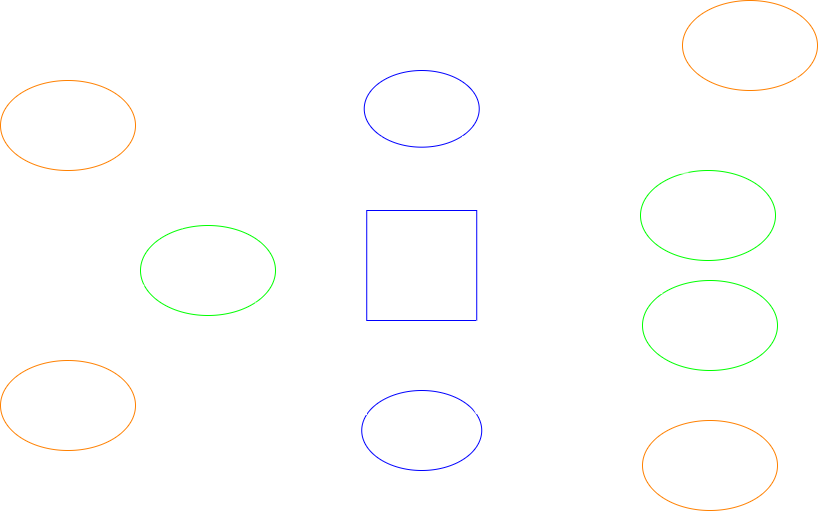

The diagram above was exported from draw.io. Its source (the exported page's mxGraphModel, read from the mxfile embedded in the PNG):
<mxGraphModel dx="1042" dy="562" grid="1" gridSize="10" guides="1" tooltips="1" connect="1" arrows="1" fold="1" page="1" pageScale="1" pageWidth="827" pageHeight="1169" math="0" shadow="0">
  <root>
    <mxCell id="0" />
    <mxCell id="1" parent="0" />
    <mxCell id="q-u04pYIugYORiBnjk78-12" parent="1" style="ellipse;whiteSpace=wrap;html=1;fillColor=none;perimeterSpacing=1;" value="" vertex="1">
      <mxGeometry height="440" width="242.45" x="310" y="50" as="geometry" />
    </mxCell>
    <mxCell id="pY7hjojVCH0S-1vgAjmG-1" parent="1" style="whiteSpace=wrap;html=1;aspect=fixed;fillColor=none;strokeColor=light-dark(#000000,#0000FF);" value="&lt;font style=&quot;font-size: 18px;&quot;&gt;Система мониторинга дорожного покрытия&lt;/font&gt;" vertex="1">
      <mxGeometry height="110" width="110" x="376.23" y="210" as="geometry" />
    </mxCell>
    <mxCell id="q-u04pYIugYORiBnjk78-1" parent="1" style="ellipse;whiteSpace=wrap;html=1;fillColor=none;strokeColor=light-dark(#000000,#0000FF);" value="&lt;font style=&quot;font-size: 20px;&quot;&gt;Облачная система&lt;/font&gt;" vertex="1">
      <mxGeometry height="76.67" width="115" x="373.73" y="70" as="geometry" />
    </mxCell>
    <mxCell id="q-u04pYIugYORiBnjk78-2" edge="1" parent="1" source="pY7hjojVCH0S-1vgAjmG-1" style="edgeStyle=orthogonalEdgeStyle;rounded=0;orthogonalLoop=1;jettySize=auto;html=1;exitX=0.136;exitY=-0.011;exitDx=0;exitDy=0;entryX=0;entryY=1;entryDx=0;entryDy=0;exitPerimeter=0;" target="q-u04pYIugYORiBnjk78-1">
      <mxGeometry relative="1" as="geometry" />
    </mxCell>
    <mxCell id="q-u04pYIugYORiBnjk78-3" edge="1" parent="1" source="q-u04pYIugYORiBnjk78-1" style="edgeStyle=orthogonalEdgeStyle;rounded=0;orthogonalLoop=1;jettySize=auto;html=1;exitX=1;exitY=1;exitDx=0;exitDy=0;entryX=0.869;entryY=-0.003;entryDx=0;entryDy=0;entryPerimeter=0;" target="pY7hjojVCH0S-1vgAjmG-1">
      <mxGeometry relative="1" as="geometry" />
    </mxCell>
    <mxCell id="q-u04pYIugYORiBnjk78-4" parent="1" style="text;html=1;whiteSpace=wrap;strokeColor=none;fillColor=none;align=center;verticalAlign=middle;rounded=0;" value="Хранение и получение данных" vertex="1">
      <mxGeometry height="30" width="60" x="401.23" y="160" as="geometry" />
    </mxCell>
    <mxCell id="q-u04pYIugYORiBnjk78-6" parent="1" style="ellipse;whiteSpace=wrap;html=1;fillColor=none;strokeColor=light-dark(#000000,#0000FF);" value="&lt;font style=&quot;font-size: 20px;&quot;&gt;Аналитика данных&lt;/font&gt;" vertex="1">
      <mxGeometry height="80" width="120" x="371.23" y="390" as="geometry" />
    </mxCell>
    <mxCell id="q-u04pYIugYORiBnjk78-9" parent="1" style="text;html=1;whiteSpace=wrap;strokeColor=none;fillColor=none;align=center;verticalAlign=middle;rounded=0;" value="Выявление дефектов и прогнозирование событий" vertex="1">
      <mxGeometry height="30" width="60" x="401.23" y="340" as="geometry" />
    </mxCell>
    <mxCell id="q-u04pYIugYORiBnjk78-10" edge="1" parent="1" source="q-u04pYIugYORiBnjk78-6" style="edgeStyle=orthogonalEdgeStyle;rounded=0;orthogonalLoop=1;jettySize=auto;html=1;exitX=0.957;exitY=0.308;exitDx=0;exitDy=0;entryX=1;entryY=1;entryDx=0;entryDy=0;startArrow=classic;startFill=1;endArrow=none;endFill=0;exitPerimeter=0;" target="pY7hjojVCH0S-1vgAjmG-1">
      <mxGeometry relative="1" as="geometry" />
    </mxCell>
    <mxCell id="q-u04pYIugYORiBnjk78-11" edge="1" parent="1" source="q-u04pYIugYORiBnjk78-6" style="edgeStyle=orthogonalEdgeStyle;rounded=0;orthogonalLoop=1;jettySize=auto;html=1;exitX=0.04;exitY=0.306;exitDx=0;exitDy=0;entryX=0;entryY=1;entryDx=0;entryDy=0;exitPerimeter=0;" target="pY7hjojVCH0S-1vgAjmG-1">
      <mxGeometry relative="1" as="geometry" />
    </mxCell>
    <mxCell id="q-u04pYIugYORiBnjk78-16" parent="1" style="ellipse;whiteSpace=wrap;html=1;fillColor=none;strokeColor=light-dark(#000000,#00FF00);" value="&lt;font style=&quot;font-size: 15px;&quot;&gt;Автомобильный агент&lt;/font&gt;" vertex="1">
      <mxGeometry height="90" width="135" x="652" y="280" as="geometry" />
    </mxCell>
    <mxCell id="q-u04pYIugYORiBnjk78-17" parent="1" style="ellipse;whiteSpace=wrap;html=1;fillColor=none;strokeColor=light-dark(#000000,#00FF00);" value="&lt;font style=&quot;font-size: 15px;&quot;&gt;Агент дрона&lt;/font&gt;" vertex="1">
      <mxGeometry height="90" width="135" x="650" y="170.00000000000003" as="geometry" />
    </mxCell>
    <mxCell id="q-u04pYIugYORiBnjk78-18" parent="1" style="ellipse;whiteSpace=wrap;html=1;fillColor=none;strokeColor=light-dark(#000000,#00FF00);" value="&lt;font style=&quot;font-size: 15px;&quot;&gt;Агент приложения&lt;/font&gt;" vertex="1">
      <mxGeometry height="90" width="135" x="150" y="225" as="geometry" />
    </mxCell>
    <mxCell id="q-u04pYIugYORiBnjk78-19" parent="1" style="ellipse;whiteSpace=wrap;html=1;fillColor=none;strokeColor=light-dark(#000000,#FF8000);" value="&lt;font style=&quot;font-size: 15px;&quot;&gt;Пешеходы и водители&lt;/font&gt;" vertex="1">
      <mxGeometry height="90" width="135" x="10" y="80" as="geometry" />
    </mxCell>
    <mxCell id="q-u04pYIugYORiBnjk78-20" parent="1" style="ellipse;whiteSpace=wrap;html=1;fillColor=none;strokeColor=light-dark(#000000,#FF8000);" value="&lt;font style=&quot;font-size: 15px;&quot;&gt;Муниципальные службы&lt;/font&gt;" vertex="1">
      <mxGeometry height="90" width="135" x="10" y="360" as="geometry" />
    </mxCell>
    <mxCell id="q-u04pYIugYORiBnjk78-22" parent="1" style="ellipse;whiteSpace=wrap;html=1;fillColor=none;strokeColor=light-dark(#000000,#FF8000);" value="&lt;font style=&quot;font-size: 15px;&quot;&gt;Автомобиль&lt;/font&gt;" vertex="1">
      <mxGeometry height="90" width="135" x="652" y="420" as="geometry" />
    </mxCell>
    <mxCell id="q-u04pYIugYORiBnjk78-23" parent="1" style="ellipse;whiteSpace=wrap;html=1;fillColor=none;strokeColor=light-dark(#000000,#FF8000);" value="&lt;font style=&quot;font-size: 15px;&quot;&gt;Дрон&lt;/font&gt;" vertex="1">
      <mxGeometry height="90" width="135" x="692" as="geometry" />
    </mxCell>
    <mxCell id="q-u04pYIugYORiBnjk78-28" edge="1" parent="1" source="q-u04pYIugYORiBnjk78-17" style="endArrow=classic;html=1;rounded=0;exitX=0.356;exitY=0.028;exitDx=0;exitDy=0;entryX=0.955;entryY=0.281;entryDx=0;entryDy=0;entryPerimeter=0;exitPerimeter=0;" target="q-u04pYIugYORiBnjk78-12" value="">
      <mxGeometry height="50" relative="1" width="50" as="geometry">
        <mxPoint x="630" y="320" as="sourcePoint" />
        <mxPoint x="680" y="270" as="targetPoint" />
      </mxGeometry>
    </mxCell>
    <mxCell id="q-u04pYIugYORiBnjk78-29" parent="1" style="text;html=1;whiteSpace=wrap;strokeColor=none;fillColor=none;align=center;verticalAlign=middle;rounded=0;" value="Выполнение полета и передача данных с датчиков" vertex="1">
      <mxGeometry height="30" width="110" x="670" y="100" as="geometry" />
    </mxCell>
    <mxCell id="q-u04pYIugYORiBnjk78-30" edge="1" parent="1" source="q-u04pYIugYORiBnjk78-23" style="endArrow=classic;html=1;rounded=0;exitX=1;exitY=1;exitDx=0;exitDy=0;entryX=0.806;entryY=0.101;entryDx=0;entryDy=0;entryPerimeter=0;" target="q-u04pYIugYORiBnjk78-17" value="">
      <mxGeometry height="50" relative="1" width="50" as="geometry">
        <mxPoint x="789" y="120" as="sourcePoint" />
        <mxPoint x="720" y="153" as="targetPoint" />
      </mxGeometry>
    </mxCell>
    <mxCell id="q-u04pYIugYORiBnjk78-31" parent="1" style="text;html=1;whiteSpace=wrap;strokeColor=none;fillColor=none;align=center;verticalAlign=middle;rounded=0;" value="Сбор и передача аэровизуальных данных и полученных метаданных&amp;nbsp;" vertex="1">
      <mxGeometry height="30" width="60" x="552.45" y="100" as="geometry" />
    </mxCell>
    <mxCell id="q-u04pYIugYORiBnjk78-33" edge="1" parent="1" source="q-u04pYIugYORiBnjk78-16" style="endArrow=classic;html=1;rounded=0;exitX=0;exitY=0;exitDx=0;exitDy=0;entryX=0.997;entryY=0.544;entryDx=0;entryDy=0;entryPerimeter=0;" target="q-u04pYIugYORiBnjk78-12" value="">
      <mxGeometry height="50" relative="1" width="50" as="geometry">
        <mxPoint x="727" y="290" as="sourcePoint" />
        <mxPoint x="610" y="313" as="targetPoint" />
      </mxGeometry>
    </mxCell>
    <mxCell id="q-u04pYIugYORiBnjk78-34" edge="1" parent="1" source="q-u04pYIugYORiBnjk78-22" style="endArrow=classic;html=1;rounded=0;exitX=0.147;exitY=0.111;exitDx=0;exitDy=0;entryX=0;entryY=1;entryDx=0;entryDy=0;exitPerimeter=0;" target="q-u04pYIugYORiBnjk78-16" value="">
      <mxGeometry height="50" relative="1" width="50" as="geometry">
        <mxPoint x="660" y="380" as="sourcePoint" />
        <mxPoint x="660" y="450" as="targetPoint" />
      </mxGeometry>
    </mxCell>
    <mxCell id="q-u04pYIugYORiBnjk78-36" edge="1" parent="1" source="q-u04pYIugYORiBnjk78-12" style="endArrow=classic;html=1;rounded=0;entryX=0.001;entryY=0.586;entryDx=0;entryDy=0;entryPerimeter=0;exitX=0.989;exitY=0.389;exitDx=0;exitDy=0;exitPerimeter=0;" target="q-u04pYIugYORiBnjk78-17" value="">
      <mxGeometry height="50" relative="1" width="50" as="geometry">
        <mxPoint x="554" y="260" as="sourcePoint" />
        <mxPoint x="640" y="218" as="targetPoint" />
      </mxGeometry>
    </mxCell>
    <mxCell id="q-u04pYIugYORiBnjk78-37" parent="1" style="text;html=1;whiteSpace=wrap;strokeColor=none;fillColor=none;align=center;verticalAlign=middle;rounded=0;" value="Корректировка полетов" vertex="1">
      <mxGeometry height="30" width="60" x="570" y="230" as="geometry" />
    </mxCell>
    <mxCell id="q-u04pYIugYORiBnjk78-38" parent="1" style="text;html=1;whiteSpace=wrap;strokeColor=none;fillColor=none;align=center;verticalAlign=middle;rounded=0;" value="Предоставление видеопотока и телеметрии" vertex="1">
      <mxGeometry height="30" width="60" x="695" y="380" as="geometry" />
    </mxCell>
    <mxCell id="q-u04pYIugYORiBnjk78-39" parent="1" style="text;html=1;whiteSpace=wrap;strokeColor=none;fillColor=none;align=center;verticalAlign=middle;rounded=0;" value="Передача предварительно обработанных данных о дефектах" vertex="1">
      <mxGeometry height="30" width="60" x="570" y="320" as="geometry" />
    </mxCell>
    <mxCell id="q-u04pYIugYORiBnjk78-40" edge="1" parent="1" source="q-u04pYIugYORiBnjk78-12" style="endArrow=classic;html=1;rounded=0;entryX=0.87;entryY=0.168;entryDx=0;entryDy=0;entryPerimeter=0;exitX=0;exitY=0;exitDx=0;exitDy=0;" target="q-u04pYIugYORiBnjk78-18" value="">
      <mxGeometry height="50" relative="1" width="50" as="geometry">
        <mxPoint x="310" y="240" as="sourcePoint" />
        <mxPoint x="260" y="270" as="targetPoint" />
      </mxGeometry>
    </mxCell>
    <mxCell id="q-u04pYIugYORiBnjk78-41" parent="1" style="text;html=1;whiteSpace=wrap;strokeColor=none;fillColor=none;align=center;verticalAlign=middle;rounded=0;" value="Обработанные данные, визуализация результатов" vertex="1">
      <mxGeometry height="30" width="60" x="240" y="130" as="geometry" />
    </mxCell>
    <mxCell id="q-u04pYIugYORiBnjk78-43" parent="1" style="text;html=1;whiteSpace=wrap;strokeColor=none;fillColor=none;align=center;verticalAlign=middle;rounded=0;" value="Дэшборд с аналитикой состояния дорог" vertex="1">
      <mxGeometry height="30" width="60" x="47.5" y="280" as="geometry" />
    </mxCell>
    <mxCell id="q-u04pYIugYORiBnjk78-44" edge="1" parent="1" source="q-u04pYIugYORiBnjk78-18" style="endArrow=classic;html=1;rounded=0;exitX=0.026;exitY=0.661;exitDx=0;exitDy=0;exitPerimeter=0;entryX=0.5;entryY=0;entryDx=0;entryDy=0;" target="q-u04pYIugYORiBnjk78-20" value="">
      <mxGeometry height="50" relative="1" width="50" as="geometry">
        <mxPoint x="174" y="330" as="sourcePoint" />
        <mxPoint x="100" y="360" as="targetPoint" />
      </mxGeometry>
    </mxCell>
    <mxCell id="q-u04pYIugYORiBnjk78-46" edge="1" parent="1" source="q-u04pYIugYORiBnjk78-18" style="endArrow=classic;html=1;rounded=0;entryX=0;entryY=1;entryDx=0;entryDy=0;exitX=1;exitY=1;exitDx=0;exitDy=0;" target="q-u04pYIugYORiBnjk78-12" value="">
      <mxGeometry height="50" relative="1" width="50" as="geometry">
        <mxPoint x="310" y="320" as="sourcePoint" />
        <mxPoint x="197" y="320" as="targetPoint" />
      </mxGeometry>
    </mxCell>
    <mxCell id="q-u04pYIugYORiBnjk78-47" parent="1" style="text;html=1;whiteSpace=wrap;strokeColor=none;fillColor=none;align=center;verticalAlign=middle;rounded=0;rotation=0;" value="Изменения пользователей" vertex="1">
      <mxGeometry height="30" width="60" x="240" y="360" as="geometry" />
    </mxCell>
    <mxCell id="q-u04pYIugYORiBnjk78-48" edge="1" parent="1" source="q-u04pYIugYORiBnjk78-18" style="endArrow=classic;html=1;rounded=0;exitX=0.315;exitY=0.027;exitDx=0;exitDy=0;exitPerimeter=0;entryX=1;entryY=1;entryDx=0;entryDy=0;" target="q-u04pYIugYORiBnjk78-19" value="">
      <mxGeometry height="50" relative="1" width="50" as="geometry">
        <mxPoint x="176" y="200" as="sourcePoint" />
        <mxPoint x="140" y="286" as="targetPoint" />
      </mxGeometry>
    </mxCell>
    <mxCell id="q-u04pYIugYORiBnjk78-49" edge="1" parent="1" source="q-u04pYIugYORiBnjk78-19" style="endArrow=classic;html=1;rounded=0;exitX=0.667;exitY=1;exitDx=0;exitDy=0;exitPerimeter=0;entryX=0;entryY=0;entryDx=0;entryDy=0;" target="q-u04pYIugYORiBnjk78-18" value="">
      <mxGeometry height="50" relative="1" width="50" as="geometry">
        <mxPoint x="78" y="250" as="sourcePoint" />
        <mxPoint x="20" y="230" as="targetPoint" />
      </mxGeometry>
    </mxCell>
    <mxCell id="q-u04pYIugYORiBnjk78-50" parent="1" style="text;html=1;whiteSpace=wrap;strokeColor=none;fillColor=none;align=center;verticalAlign=middle;rounded=0;" value="Запросы на добавление обнаруженных дефектов" vertex="1">
      <mxGeometry height="30" width="60" x="47.5" y="200" as="geometry" />
    </mxCell>
    <mxCell id="q-u04pYIugYORiBnjk78-51" parent="1" style="text;html=1;whiteSpace=wrap;strokeColor=none;fillColor=none;align=center;verticalAlign=middle;rounded=0;" value="Актуальная карта дефектов" vertex="1">
      <mxGeometry height="30" width="60" x="150" y="140" as="geometry" />
    </mxCell>
    <mxCell id="q-u04pYIugYORiBnjk78-54" edge="1" parent="1" source="q-u04pYIugYORiBnjk78-20" style="endArrow=classic;html=1;rounded=0;exitX=0.726;exitY=0.036;exitDx=0;exitDy=0;entryX=0.109;entryY=0.848;entryDx=0;entryDy=0;entryPerimeter=0;exitPerimeter=0;" target="q-u04pYIugYORiBnjk78-18" value="">
      <mxGeometry height="50" relative="1" width="50" as="geometry">
        <mxPoint x="236" y="340" as="sourcePoint" />
        <mxPoint x="160" y="416" as="targetPoint" />
      </mxGeometry>
    </mxCell>
    <mxCell id="q-u04pYIugYORiBnjk78-56" parent="1" style="text;html=1;whiteSpace=wrap;strokeColor=none;fillColor=none;align=center;verticalAlign=middle;rounded=0;" value="Планирование ремонтных работ" vertex="1">
      <mxGeometry height="30" width="60" x="140" y="350" as="geometry" />
    </mxCell>
  </root>
</mxGraphModel>